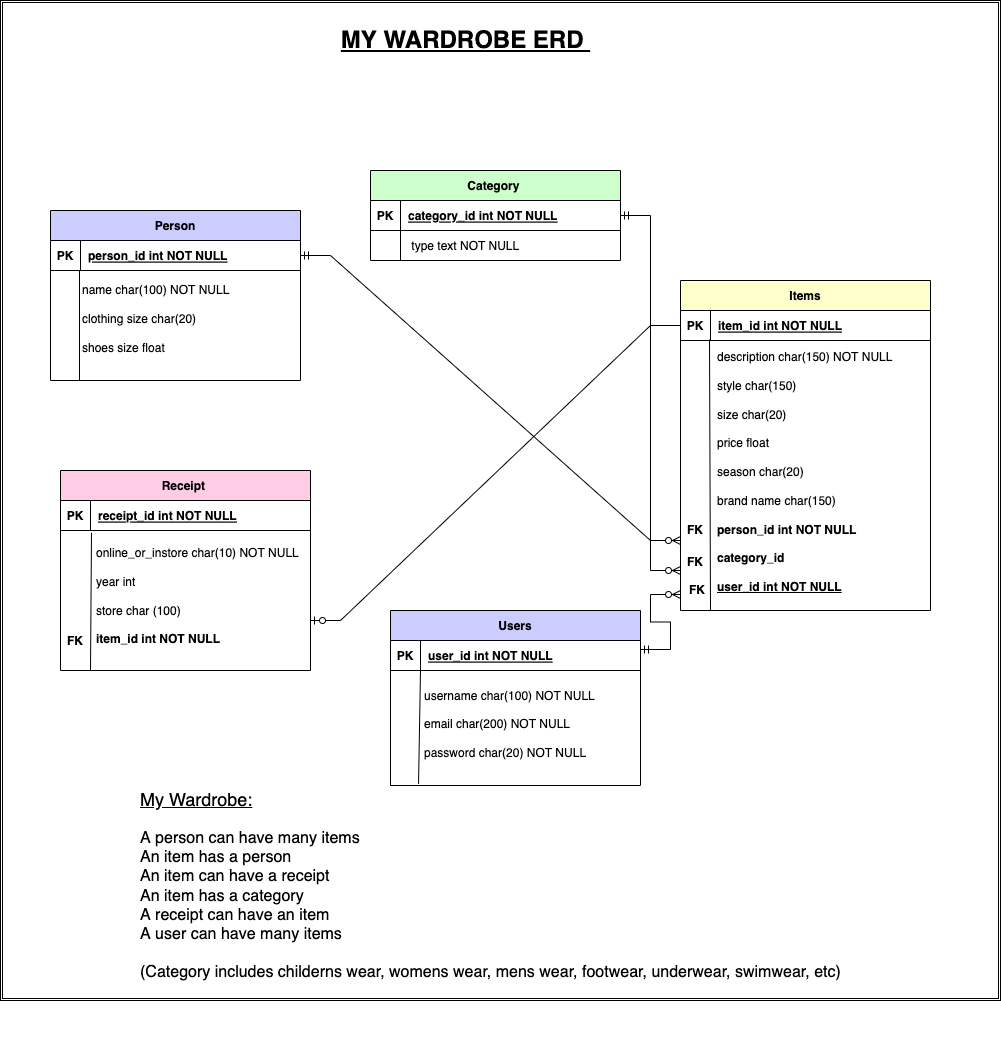

The diagram above was exported from draw.io. Its source (the exported page's mxGraphModel, read from the mxfile embedded in the PNG):
<mxGraphModel dx="2276" dy="576" grid="1" gridSize="10" guides="1" tooltips="1" connect="1" arrows="1" fold="1" page="1" pageScale="1" pageWidth="850" pageHeight="1100" math="0" shadow="0" extFonts="Permanent Marker^https://fonts.googleapis.com/css?family=Permanent+Marker">
  <root>
    <mxCell id="0" />
    <mxCell id="1" parent="0" />
    <mxCell id="Hf8o5kQnZzjNyX6SFIw8-45" value="" style="shape=ext;double=1;whiteSpace=wrap;html=1;aspect=fixed;fillColor=#FFFFFF;" parent="1" vertex="1">
      <mxGeometry x="-50" y="50" width="1000" height="1000" as="geometry" />
    </mxCell>
    <mxCell id="C-vyLk0tnHw3VtMMgP7b-2" value="Category " style="shape=table;startSize=30;container=1;collapsible=1;childLayout=tableLayout;fixedRows=1;rowLines=0;fontStyle=1;align=center;resizeLast=1;fillColor=#CCFFCC;" parent="1" vertex="1">
      <mxGeometry x="320" y="220" width="250" height="90" as="geometry" />
    </mxCell>
    <mxCell id="C-vyLk0tnHw3VtMMgP7b-3" value="" style="shape=partialRectangle;collapsible=0;dropTarget=0;pointerEvents=0;fillColor=none;points=[[0,0.5],[1,0.5]];portConstraint=eastwest;top=0;left=0;right=0;bottom=1;" parent="C-vyLk0tnHw3VtMMgP7b-2" vertex="1">
      <mxGeometry y="30" width="250" height="30" as="geometry" />
    </mxCell>
    <mxCell id="C-vyLk0tnHw3VtMMgP7b-4" value="PK" style="shape=partialRectangle;overflow=hidden;connectable=0;fillColor=none;top=0;left=0;bottom=0;right=0;fontStyle=1;" parent="C-vyLk0tnHw3VtMMgP7b-3" vertex="1">
      <mxGeometry width="30" height="30" as="geometry">
        <mxRectangle width="30" height="30" as="alternateBounds" />
      </mxGeometry>
    </mxCell>
    <mxCell id="C-vyLk0tnHw3VtMMgP7b-5" value="category_id int NOT NULL " style="shape=partialRectangle;overflow=hidden;connectable=0;fillColor=none;top=0;left=0;bottom=0;right=0;align=left;spacingLeft=6;fontStyle=5;" parent="C-vyLk0tnHw3VtMMgP7b-3" vertex="1">
      <mxGeometry x="30" width="220" height="30" as="geometry">
        <mxRectangle width="220" height="30" as="alternateBounds" />
      </mxGeometry>
    </mxCell>
    <mxCell id="C-vyLk0tnHw3VtMMgP7b-6" value="" style="shape=partialRectangle;collapsible=0;dropTarget=0;pointerEvents=0;fillColor=none;points=[[0,0.5],[1,0.5]];portConstraint=eastwest;top=0;left=0;right=0;bottom=0;" parent="C-vyLk0tnHw3VtMMgP7b-2" vertex="1">
      <mxGeometry y="60" width="250" height="30" as="geometry" />
    </mxCell>
    <mxCell id="C-vyLk0tnHw3VtMMgP7b-7" value="" style="shape=partialRectangle;overflow=hidden;connectable=0;fillColor=none;top=0;left=0;bottom=0;right=0;" parent="C-vyLk0tnHw3VtMMgP7b-6" vertex="1">
      <mxGeometry width="30" height="30" as="geometry">
        <mxRectangle width="30" height="30" as="alternateBounds" />
      </mxGeometry>
    </mxCell>
    <mxCell id="C-vyLk0tnHw3VtMMgP7b-8" value=" type text NOT NULL" style="shape=partialRectangle;overflow=hidden;connectable=0;fillColor=none;top=0;left=0;bottom=0;right=0;align=left;spacingLeft=6;" parent="C-vyLk0tnHw3VtMMgP7b-6" vertex="1">
      <mxGeometry x="30" width="220" height="30" as="geometry">
        <mxRectangle width="220" height="30" as="alternateBounds" />
      </mxGeometry>
    </mxCell>
    <mxCell id="C-vyLk0tnHw3VtMMgP7b-13" value="Items" style="shape=table;startSize=30;container=1;collapsible=1;childLayout=tableLayout;fixedRows=1;rowLines=0;fontStyle=1;align=center;resizeLast=1;fillColor=#FFFFCC;" parent="1" vertex="1">
      <mxGeometry x="630" y="330" width="250" height="330" as="geometry" />
    </mxCell>
    <mxCell id="C-vyLk0tnHw3VtMMgP7b-14" value="" style="shape=partialRectangle;collapsible=0;dropTarget=0;pointerEvents=0;fillColor=none;points=[[0,0.5],[1,0.5]];portConstraint=eastwest;top=0;left=0;right=0;bottom=1;" parent="C-vyLk0tnHw3VtMMgP7b-13" vertex="1">
      <mxGeometry y="30" width="250" height="30" as="geometry" />
    </mxCell>
    <mxCell id="C-vyLk0tnHw3VtMMgP7b-15" value="PK" style="shape=partialRectangle;overflow=hidden;connectable=0;fillColor=none;top=0;left=0;bottom=0;right=0;fontStyle=1;" parent="C-vyLk0tnHw3VtMMgP7b-14" vertex="1">
      <mxGeometry width="30" height="30" as="geometry">
        <mxRectangle width="30" height="30" as="alternateBounds" />
      </mxGeometry>
    </mxCell>
    <mxCell id="C-vyLk0tnHw3VtMMgP7b-16" value="item_id int NOT NULL " style="shape=partialRectangle;overflow=hidden;connectable=0;fillColor=none;top=0;left=0;bottom=0;right=0;align=left;spacingLeft=6;fontStyle=5;" parent="C-vyLk0tnHw3VtMMgP7b-14" vertex="1">
      <mxGeometry x="30" width="220" height="30" as="geometry">
        <mxRectangle width="220" height="30" as="alternateBounds" />
      </mxGeometry>
    </mxCell>
    <mxCell id="C-vyLk0tnHw3VtMMgP7b-23" value="Person" style="shape=table;startSize=30;container=1;collapsible=1;childLayout=tableLayout;fixedRows=1;rowLines=0;fontStyle=1;align=center;resizeLast=1;fillColor=#CCCCFF;" parent="1" vertex="1">
      <mxGeometry y="260" width="250" height="170" as="geometry" />
    </mxCell>
    <mxCell id="C-vyLk0tnHw3VtMMgP7b-24" value="" style="shape=partialRectangle;collapsible=0;dropTarget=0;pointerEvents=0;fillColor=none;points=[[0,0.5],[1,0.5]];portConstraint=eastwest;top=0;left=0;right=0;bottom=1;" parent="C-vyLk0tnHw3VtMMgP7b-23" vertex="1">
      <mxGeometry y="30" width="250" height="30" as="geometry" />
    </mxCell>
    <mxCell id="C-vyLk0tnHw3VtMMgP7b-25" value="PK" style="shape=partialRectangle;overflow=hidden;connectable=0;fillColor=none;top=0;left=0;bottom=0;right=0;fontStyle=1;" parent="C-vyLk0tnHw3VtMMgP7b-24" vertex="1">
      <mxGeometry width="30" height="30" as="geometry">
        <mxRectangle width="30" height="30" as="alternateBounds" />
      </mxGeometry>
    </mxCell>
    <mxCell id="C-vyLk0tnHw3VtMMgP7b-26" value="person_id int NOT NULL " style="shape=partialRectangle;overflow=hidden;connectable=0;fillColor=none;top=0;left=0;bottom=0;right=0;align=left;spacingLeft=6;fontStyle=5;" parent="C-vyLk0tnHw3VtMMgP7b-24" vertex="1">
      <mxGeometry x="30" width="220" height="30" as="geometry">
        <mxRectangle width="220" height="30" as="alternateBounds" />
      </mxGeometry>
    </mxCell>
    <mxCell id="Hf8o5kQnZzjNyX6SFIw8-1" value="name char(100) NOT NULL&lt;br&gt;&lt;br style=&quot;padding: 0px; margin: 0px;&quot;&gt;clothing size char(20)&lt;br style=&quot;padding: 0px; margin: 0px;&quot;&gt;&lt;br style=&quot;padding: 0px; margin: 0px;&quot;&gt;shoes size float&lt;br&gt;&lt;br&gt;&lt;br&gt;&lt;div style=&quot;padding: 0px; margin: 0px;&quot;&gt;&lt;br style=&quot;padding: 0px; margin: 0px; color: rgb(0, 0, 0); font-family: Helvetica; font-size: 12px; font-style: normal; font-variant-ligatures: normal; font-variant-caps: normal; font-weight: 400; letter-spacing: normal; orphans: 2; text-indent: 0px; text-transform: none; widows: 2; word-spacing: 0px; -webkit-text-stroke-width: 0px; background-color: rgb(248, 249, 250); text-decoration-thickness: initial; text-decoration-style: initial; text-decoration-color: initial;&quot;&gt;&lt;/div&gt;" style="text;html=1;strokeColor=none;fillColor=none;align=left;verticalAlign=middle;whiteSpace=wrap;rounded=0;" parent="1" vertex="1">
      <mxGeometry x="30" y="310" width="220" height="160" as="geometry" />
    </mxCell>
    <mxCell id="Hf8o5kQnZzjNyX6SFIw8-3" value="" style="endArrow=none;html=1;rounded=0;entryX=0.116;entryY=1.017;entryDx=0;entryDy=0;entryPerimeter=0;" parent="1" target="C-vyLk0tnHw3VtMMgP7b-24" edge="1">
      <mxGeometry width="50" height="50" relative="1" as="geometry">
        <mxPoint x="29" y="430" as="sourcePoint" />
        <mxPoint x="330" y="380" as="targetPoint" />
      </mxGeometry>
    </mxCell>
    <mxCell id="Hf8o5kQnZzjNyX6SFIw8-6" value="description char(150) NOT NULL&lt;br&gt;&lt;br style=&quot;padding: 0px; margin: 0px;&quot;&gt;style char(150)&amp;nbsp;&lt;br style=&quot;padding: 0px; margin: 0px;&quot;&gt;&lt;br style=&quot;padding: 0px; margin: 0px;&quot;&gt;size char(20)&lt;br&gt;&lt;br&gt;price float&lt;br&gt;&lt;br&gt;season char(20)&amp;nbsp;&lt;br&gt;&lt;br&gt;brand name char(150)&lt;br&gt;&lt;br&gt;&lt;span style=&quot;font-weight: 700;&quot;&gt;person_id int NOT NULL&lt;br&gt;&lt;/span&gt;&lt;br&gt;&lt;b&gt;category_id&lt;/b&gt;&lt;br&gt;&lt;br&gt;&lt;span style=&quot;font-weight: 700; text-decoration-line: underline;&quot;&gt;user_id int NOT NULL&lt;/span&gt;&lt;br&gt;&lt;br&gt;&lt;br&gt;&lt;br&gt;&lt;br&gt;&lt;br&gt;&lt;div style=&quot;padding: 0px; margin: 0px;&quot;&gt;&lt;br style=&quot;padding: 0px; margin: 0px; color: rgb(0, 0, 0); font-family: Helvetica; font-size: 12px; font-style: normal; font-variant-ligatures: normal; font-variant-caps: normal; font-weight: 400; letter-spacing: normal; orphans: 2; text-indent: 0px; text-transform: none; widows: 2; word-spacing: 0px; -webkit-text-stroke-width: 0px; background-color: rgb(248, 249, 250); text-decoration-thickness: initial; text-decoration-style: initial; text-decoration-color: initial;&quot;&gt;&lt;/div&gt;" style="text;html=1;strokeColor=none;fillColor=none;align=left;verticalAlign=middle;whiteSpace=wrap;rounded=0;" parent="1" vertex="1">
      <mxGeometry x="665" y="440" width="200" height="250" as="geometry" />
    </mxCell>
    <mxCell id="Hf8o5kQnZzjNyX6SFIw8-7" value="" style="endArrow=none;html=1;rounded=0;entryX=0.116;entryY=0.967;entryDx=0;entryDy=0;entryPerimeter=0;" parent="1" target="C-vyLk0tnHw3VtMMgP7b-14" edge="1">
      <mxGeometry width="50" height="50" relative="1" as="geometry">
        <mxPoint x="660" y="660" as="sourcePoint" />
        <mxPoint x="630" y="450" as="targetPoint" />
      </mxGeometry>
    </mxCell>
    <mxCell id="Hf8o5kQnZzjNyX6SFIw8-8" value="FK" style="shape=partialRectangle;overflow=hidden;connectable=0;fillColor=none;top=0;left=0;bottom=0;right=0;fontStyle=1;" parent="1" vertex="1">
      <mxGeometry x="630" y="564" width="30" height="30" as="geometry">
        <mxRectangle width="30" height="30" as="alternateBounds" />
      </mxGeometry>
    </mxCell>
    <mxCell id="Hf8o5kQnZzjNyX6SFIw8-9" value="Receipt " style="shape=table;startSize=30;container=1;collapsible=1;childLayout=tableLayout;fixedRows=1;rowLines=0;fontStyle=1;align=center;resizeLast=1;fillColor=#FFCCE6;" parent="1" vertex="1">
      <mxGeometry x="10" y="520" width="250" height="200" as="geometry" />
    </mxCell>
    <mxCell id="Hf8o5kQnZzjNyX6SFIw8-10" value="" style="shape=partialRectangle;collapsible=0;dropTarget=0;pointerEvents=0;fillColor=none;points=[[0,0.5],[1,0.5]];portConstraint=eastwest;top=0;left=0;right=0;bottom=1;" parent="Hf8o5kQnZzjNyX6SFIw8-9" vertex="1">
      <mxGeometry y="30" width="250" height="30" as="geometry" />
    </mxCell>
    <mxCell id="Hf8o5kQnZzjNyX6SFIw8-11" value="PK" style="shape=partialRectangle;overflow=hidden;connectable=0;fillColor=none;top=0;left=0;bottom=0;right=0;fontStyle=1;" parent="Hf8o5kQnZzjNyX6SFIw8-10" vertex="1">
      <mxGeometry width="30" height="30" as="geometry">
        <mxRectangle width="30" height="30" as="alternateBounds" />
      </mxGeometry>
    </mxCell>
    <mxCell id="Hf8o5kQnZzjNyX6SFIw8-12" value="receipt_id int NOT NULL " style="shape=partialRectangle;overflow=hidden;connectable=0;fillColor=none;top=0;left=0;bottom=0;right=0;align=left;spacingLeft=6;fontStyle=5;" parent="Hf8o5kQnZzjNyX6SFIw8-10" vertex="1">
      <mxGeometry x="30" width="220" height="30" as="geometry">
        <mxRectangle width="220" height="30" as="alternateBounds" />
      </mxGeometry>
    </mxCell>
    <mxCell id="Hf8o5kQnZzjNyX6SFIw8-13" value="online_or_instore char(10) NOT NULL&lt;br&gt;&lt;br style=&quot;padding: 0px; margin: 0px;&quot;&gt;year int&amp;nbsp;&lt;br&gt;&lt;br&gt;store char (100)&lt;br style=&quot;padding: 0px; margin: 0px;&quot;&gt;&lt;br&gt;&lt;span style=&quot;font-weight: 700;&quot;&gt;item_id int NOT NULL&lt;br&gt;&lt;/span&gt;&lt;br&gt;&lt;br&gt;&lt;br&gt;&lt;br&gt;&lt;br&gt;&lt;br&gt;&lt;br&gt;&lt;br&gt;&lt;br&gt;&lt;br&gt;&lt;div style=&quot;padding: 0px; margin: 0px;&quot;&gt;&lt;br style=&quot;padding: 0px; margin: 0px; color: rgb(0, 0, 0); font-family: Helvetica; font-size: 12px; font-style: normal; font-variant-ligatures: normal; font-variant-caps: normal; font-weight: 400; letter-spacing: normal; orphans: 2; text-indent: 0px; text-transform: none; widows: 2; word-spacing: 0px; -webkit-text-stroke-width: 0px; background-color: rgb(248, 249, 250); text-decoration-thickness: initial; text-decoration-style: initial; text-decoration-color: initial;&quot;&gt;&lt;/div&gt;" style="text;html=1;strokeColor=none;fillColor=none;align=left;verticalAlign=middle;whiteSpace=wrap;rounded=0;" parent="1" vertex="1">
      <mxGeometry x="44" y="625" width="210" height="200" as="geometry" />
    </mxCell>
    <mxCell id="Hf8o5kQnZzjNyX6SFIw8-14" value="FK" style="shape=partialRectangle;overflow=hidden;connectable=0;fillColor=none;top=0;left=0;bottom=0;right=0;fontStyle=1;" parent="1" vertex="1">
      <mxGeometry x="10" y="675" width="30" height="30" as="geometry">
        <mxRectangle width="30" height="30" as="alternateBounds" />
      </mxGeometry>
    </mxCell>
    <mxCell id="Hf8o5kQnZzjNyX6SFIw8-15" value="" style="endArrow=none;html=1;rounded=0;entryX=0.124;entryY=1.078;entryDx=0;entryDy=0;entryPerimeter=0;" parent="1" target="Hf8o5kQnZzjNyX6SFIw8-10" edge="1">
      <mxGeometry width="50" height="50" relative="1" as="geometry">
        <mxPoint x="40" y="720" as="sourcePoint" />
        <mxPoint x="40" y="599.01" as="targetPoint" />
      </mxGeometry>
    </mxCell>
    <mxCell id="Hf8o5kQnZzjNyX6SFIw8-24" value="&lt;h1&gt;&lt;u style=&quot;font-weight: normal;&quot;&gt;&lt;font style=&quot;font-size: 18px;&quot;&gt;My Wardrobe:&lt;/font&gt;&lt;/u&gt;&lt;/h1&gt;&lt;div&gt;&lt;font size=&quot;3&quot;&gt;A person can have many items&lt;/font&gt;&lt;/div&gt;&lt;div&gt;&lt;font size=&quot;3&quot;&gt;An item has a person&amp;nbsp;&lt;/font&gt;&lt;/div&gt;&lt;div&gt;&lt;font size=&quot;3&quot;&gt;An item can have a receipt&lt;/font&gt;&lt;/div&gt;&lt;div&gt;&lt;font size=&quot;3&quot;&gt;An item has a category&lt;/font&gt;&lt;/div&gt;&lt;div&gt;&lt;font size=&quot;3&quot;&gt;A receipt can have an item&lt;/font&gt;&lt;/div&gt;&lt;div&gt;&lt;font size=&quot;3&quot;&gt;A user can have many items&lt;/font&gt;&lt;/div&gt;&lt;div&gt;&lt;font size=&quot;3&quot;&gt;&lt;br&gt;&lt;/font&gt;&lt;/div&gt;&lt;div&gt;&lt;font size=&quot;3&quot;&gt;(Category includes childerns wear, womens wear, mens wear, footwear, underwear, swimwear, etc)&lt;/font&gt;&lt;/div&gt;&lt;div&gt;&lt;font size=&quot;3&quot;&gt;&lt;br&gt;&lt;/font&gt;&lt;/div&gt;&lt;div&gt;&lt;br&gt;&lt;/div&gt;" style="text;html=1;strokeColor=none;fillColor=none;spacing=5;spacingTop=-20;whiteSpace=wrap;overflow=hidden;rounded=0;" parent="1" vertex="1">
      <mxGeometry x="85" y="828" width="780" height="270" as="geometry" />
    </mxCell>
    <mxCell id="Hf8o5kQnZzjNyX6SFIw8-25" value="" style="edgeStyle=entityRelationEdgeStyle;fontSize=12;html=1;endArrow=ERzeroToMany;startArrow=ERmandOne;rounded=0;exitX=1;exitY=0.5;exitDx=0;exitDy=0;" parent="1" source="C-vyLk0tnHw3VtMMgP7b-24" edge="1">
      <mxGeometry width="100" height="100" relative="1" as="geometry">
        <mxPoint x="280" y="600" as="sourcePoint" />
        <mxPoint x="630" y="590" as="targetPoint" />
      </mxGeometry>
    </mxCell>
    <mxCell id="Hf8o5kQnZzjNyX6SFIw8-26" value="FK" style="shape=partialRectangle;overflow=hidden;connectable=0;fillColor=none;top=0;left=0;bottom=0;right=0;fontStyle=1;" parent="1" vertex="1">
      <mxGeometry x="630" y="596" width="30" height="30" as="geometry">
        <mxRectangle width="30" height="30" as="alternateBounds" />
      </mxGeometry>
    </mxCell>
    <mxCell id="Hf8o5kQnZzjNyX6SFIw8-32" value="" style="edgeStyle=entityRelationEdgeStyle;fontSize=12;html=1;endArrow=ERzeroToMany;startArrow=ERmandOne;rounded=0;" parent="1" source="C-vyLk0tnHw3VtMMgP7b-3" edge="1">
      <mxGeometry width="100" height="100" relative="1" as="geometry">
        <mxPoint x="650" y="392" as="sourcePoint" />
        <mxPoint x="630" y="620" as="targetPoint" />
      </mxGeometry>
    </mxCell>
    <mxCell id="Hf8o5kQnZzjNyX6SFIw8-43" value="&lt;u&gt;MY WARDROBE ERD&amp;nbsp;&lt;/u&gt;" style="text;strokeColor=none;fillColor=none;html=1;fontSize=24;fontStyle=1;verticalAlign=middle;align=center;" parent="1" vertex="1">
      <mxGeometry x="250" y="70" width="330" height="40" as="geometry" />
    </mxCell>
    <mxCell id="TIhMv2pgxpCGHnJYAbZ3-1" value="" style="edgeStyle=entityRelationEdgeStyle;fontSize=12;html=1;endArrow=ERzeroToOne;endFill=1;rounded=0;entryX=1;entryY=0.75;entryDx=0;entryDy=0;exitX=0;exitY=0.5;exitDx=0;exitDy=0;" parent="1" source="C-vyLk0tnHw3VtMMgP7b-14" target="Hf8o5kQnZzjNyX6SFIw8-9" edge="1">
      <mxGeometry width="100" height="100" relative="1" as="geometry">
        <mxPoint x="520" y="650" as="sourcePoint" />
        <mxPoint x="620" y="550" as="targetPoint" />
      </mxGeometry>
    </mxCell>
    <mxCell id="wKGsMOTlBilYgct1jC7x-1" value="Users" style="shape=table;startSize=30;container=1;collapsible=1;childLayout=tableLayout;fixedRows=1;rowLines=0;fontStyle=1;align=center;resizeLast=1;fillColor=#CCCCFF;" vertex="1" parent="1">
      <mxGeometry x="340" y="660" width="250" height="175" as="geometry" />
    </mxCell>
    <mxCell id="wKGsMOTlBilYgct1jC7x-2" value="" style="shape=partialRectangle;collapsible=0;dropTarget=0;pointerEvents=0;fillColor=none;points=[[0,0.5],[1,0.5]];portConstraint=eastwest;top=0;left=0;right=0;bottom=1;" vertex="1" parent="wKGsMOTlBilYgct1jC7x-1">
      <mxGeometry y="30" width="250" height="30" as="geometry" />
    </mxCell>
    <mxCell id="wKGsMOTlBilYgct1jC7x-3" value="PK" style="shape=partialRectangle;overflow=hidden;connectable=0;fillColor=none;top=0;left=0;bottom=0;right=0;fontStyle=1;" vertex="1" parent="wKGsMOTlBilYgct1jC7x-2">
      <mxGeometry width="30" height="30" as="geometry">
        <mxRectangle width="30" height="30" as="alternateBounds" />
      </mxGeometry>
    </mxCell>
    <mxCell id="wKGsMOTlBilYgct1jC7x-4" value="user_id int NOT NULL " style="shape=partialRectangle;overflow=hidden;connectable=0;fillColor=none;top=0;left=0;bottom=0;right=0;align=left;spacingLeft=6;fontStyle=5;" vertex="1" parent="wKGsMOTlBilYgct1jC7x-2">
      <mxGeometry x="30" width="220" height="30" as="geometry">
        <mxRectangle width="220" height="30" as="alternateBounds" />
      </mxGeometry>
    </mxCell>
    <mxCell id="wKGsMOTlBilYgct1jC7x-5" value="username char(100) NOT NULL&lt;br&gt;&lt;br style=&quot;padding: 0px; margin: 0px;&quot;&gt;email char(200) NOT NULL&lt;br&gt;&lt;br&gt;password char(20) NOT NULL&lt;br style=&quot;padding: 0px; margin: 0px;&quot;&gt;&lt;br style=&quot;padding: 0px; margin: 0px;&quot;&gt;&lt;br&gt;&lt;br&gt;&lt;br&gt;&lt;div style=&quot;padding: 0px; margin: 0px;&quot;&gt;&lt;br style=&quot;padding: 0px; margin: 0px; color: rgb(0, 0, 0); font-family: Helvetica; font-size: 12px; font-style: normal; font-variant-ligatures: normal; font-variant-caps: normal; font-weight: 400; letter-spacing: normal; orphans: 2; text-indent: 0px; text-transform: none; widows: 2; word-spacing: 0px; -webkit-text-stroke-width: 0px; background-color: rgb(248, 249, 250); text-decoration-thickness: initial; text-decoration-style: initial; text-decoration-color: initial;&quot;&gt;&lt;/div&gt;" style="text;html=1;strokeColor=none;fillColor=none;align=left;verticalAlign=middle;whiteSpace=wrap;rounded=0;" vertex="1" parent="1">
      <mxGeometry x="372" y="730" width="220" height="160" as="geometry" />
    </mxCell>
    <mxCell id="wKGsMOTlBilYgct1jC7x-6" value="" style="endArrow=none;html=1;rounded=0;exitX=-0.018;exitY=0.621;exitDx=0;exitDy=0;exitPerimeter=0;" edge="1" parent="1">
      <mxGeometry width="50" height="50" relative="1" as="geometry">
        <mxPoint x="368.03999999999996" y="833.3599999999999" as="sourcePoint" />
        <mxPoint x="370" y="720" as="targetPoint" />
      </mxGeometry>
    </mxCell>
    <mxCell id="wKGsMOTlBilYgct1jC7x-8" value="" style="edgeStyle=entityRelationEdgeStyle;fontSize=12;html=1;endArrow=ERzeroToMany;startArrow=ERmandOne;rounded=0;exitX=1;exitY=0.5;exitDx=0;exitDy=0;" edge="1" parent="1">
      <mxGeometry width="100" height="100" relative="1" as="geometry">
        <mxPoint x="590" y="699" as="sourcePoint" />
        <mxPoint x="630" y="644" as="targetPoint" />
      </mxGeometry>
    </mxCell>
    <mxCell id="wKGsMOTlBilYgct1jC7x-9" value="FK" style="shape=partialRectangle;overflow=hidden;connectable=0;fillColor=none;top=0;left=0;bottom=0;right=0;fontStyle=1;" vertex="1" parent="1">
      <mxGeometry x="632" y="624" width="30" height="30" as="geometry">
        <mxRectangle width="30" height="30" as="alternateBounds" />
      </mxGeometry>
    </mxCell>
  </root>
</mxGraphModel>